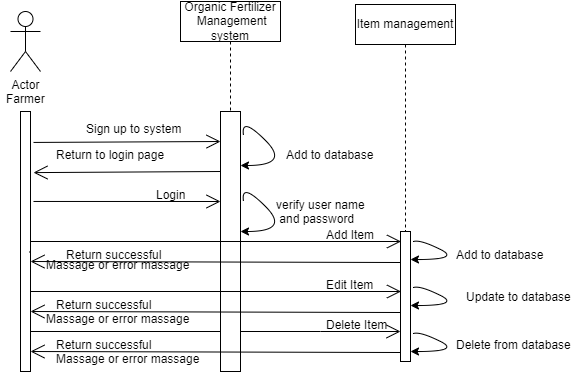

The diagram above was exported from draw.io. Its source (the exported page's mxGraphModel, read from the mxfile embedded in the PNG):
<mxGraphModel dx="865" dy="520" grid="1" gridSize="10" guides="1" tooltips="1" connect="1" arrows="1" fold="1" page="1" pageScale="1" pageWidth="850" pageHeight="1100" math="0" shadow="0">
  <root>
    <mxCell id="0" />
    <mxCell id="1" parent="0" />
    <mxCell id="JG2FCbbim1HuFyYyjlUj-1" value="" style="html=1;points=[];perimeter=orthogonalPerimeter;" vertex="1" parent="1">
      <mxGeometry x="540" y="270" width="10" height="130" as="geometry" />
    </mxCell>
    <mxCell id="JG2FCbbim1HuFyYyjlUj-3" value="" style="endArrow=open;endFill=1;endSize=12;html=1;rounded=0;" edge="1" parent="1">
      <mxGeometry width="160" relative="1" as="geometry">
        <mxPoint x="169.5" y="370" as="sourcePoint" />
        <mxPoint x="540" y="370" as="targetPoint" />
        <Array as="points">
          <mxPoint x="460" y="370" />
        </Array>
      </mxGeometry>
    </mxCell>
    <mxCell id="JG2FCbbim1HuFyYyjlUj-4" value="" style="html=1;points=[];perimeter=orthogonalPerimeter;" vertex="1" parent="1">
      <mxGeometry x="360" y="150" width="20" height="260" as="geometry" />
    </mxCell>
    <mxCell id="JG2FCbbim1HuFyYyjlUj-5" value="" style="html=1;points=[];perimeter=orthogonalPerimeter;" vertex="1" parent="1">
      <mxGeometry x="160" y="150" width="10" height="260" as="geometry" />
    </mxCell>
    <mxCell id="JG2FCbbim1HuFyYyjlUj-6" value="" style="endArrow=none;endFill=1;endSize=12;html=1;rounded=0;" edge="1" parent="1" target="JG2FCbbim1HuFyYyjlUj-5">
      <mxGeometry width="160" relative="1" as="geometry">
        <mxPoint x="169.5" y="290" as="sourcePoint" />
        <mxPoint x="540" y="290" as="targetPoint" />
        <Array as="points" />
      </mxGeometry>
    </mxCell>
    <mxCell id="JG2FCbbim1HuFyYyjlUj-7" value="" style="endArrow=open;endFill=1;endSize=12;html=1;rounded=0;" edge="1" parent="1">
      <mxGeometry width="160" relative="1" as="geometry">
        <mxPoint x="170" y="330" as="sourcePoint" />
        <mxPoint x="540.5" y="330" as="targetPoint" />
        <Array as="points">
          <mxPoint x="460.5" y="330" />
        </Array>
      </mxGeometry>
    </mxCell>
    <mxCell id="JG2FCbbim1HuFyYyjlUj-8" value="" style="endArrow=open;endFill=1;endSize=12;html=1;rounded=0;" edge="1" parent="1">
      <mxGeometry width="160" relative="1" as="geometry">
        <mxPoint x="170" y="280" as="sourcePoint" />
        <mxPoint x="540.5" y="280" as="targetPoint" />
        <Array as="points">
          <mxPoint x="460.5" y="280" />
        </Array>
      </mxGeometry>
    </mxCell>
    <mxCell id="JG2FCbbim1HuFyYyjlUj-12" value="Add Item" style="text;strokeColor=none;fillColor=none;align=left;verticalAlign=top;spacingLeft=4;spacingRight=4;overflow=hidden;rotatable=0;points=[[0,0.5],[1,0.5]];portConstraint=eastwest;" vertex="1" parent="1">
      <mxGeometry x="460" y="260" width="100" height="26" as="geometry" />
    </mxCell>
    <mxCell id="JG2FCbbim1HuFyYyjlUj-13" value="Edit Item" style="text;strokeColor=none;fillColor=none;align=left;verticalAlign=top;spacingLeft=4;spacingRight=4;overflow=hidden;rotatable=0;points=[[0,0.5],[1,0.5]];portConstraint=eastwest;" vertex="1" parent="1">
      <mxGeometry x="460" y="310" width="100" height="26" as="geometry" />
    </mxCell>
    <mxCell id="JG2FCbbim1HuFyYyjlUj-14" value="Delete Item" style="text;strokeColor=none;fillColor=none;align=left;verticalAlign=top;spacingLeft=4;spacingRight=4;overflow=hidden;rotatable=0;points=[[0,0.5],[1,0.5]];portConstraint=eastwest;" vertex="1" parent="1">
      <mxGeometry x="460" y="350" width="100" height="26" as="geometry" />
    </mxCell>
    <mxCell id="JG2FCbbim1HuFyYyjlUj-17" value="" style="endArrow=open;endFill=1;endSize=12;html=1;rounded=0;entryX=1;entryY=0.596;entryDx=0;entryDy=0;entryPerimeter=0;" edge="1" parent="1">
      <mxGeometry width="160" relative="1" as="geometry">
        <mxPoint x="540" y="351" as="sourcePoint" />
        <mxPoint x="170" y="350" as="targetPoint" />
      </mxGeometry>
    </mxCell>
    <mxCell id="JG2FCbbim1HuFyYyjlUj-18" value="" style="endArrow=open;endFill=1;endSize=12;html=1;rounded=0;entryX=1;entryY=0.596;entryDx=0;entryDy=0;entryPerimeter=0;" edge="1" parent="1">
      <mxGeometry width="160" relative="1" as="geometry">
        <mxPoint x="540" y="391" as="sourcePoint" />
        <mxPoint x="170" y="390" as="targetPoint" />
      </mxGeometry>
    </mxCell>
    <mxCell id="JG2FCbbim1HuFyYyjlUj-19" value="" style="endArrow=open;endFill=1;endSize=12;html=1;rounded=0;entryX=1;entryY=0.596;entryDx=0;entryDy=0;entryPerimeter=0;" edge="1" parent="1">
      <mxGeometry width="160" relative="1" as="geometry">
        <mxPoint x="540" y="301" as="sourcePoint" />
        <mxPoint x="170" y="300" as="targetPoint" />
      </mxGeometry>
    </mxCell>
    <mxCell id="JG2FCbbim1HuFyYyjlUj-20" value="Return successful" style="text;strokeColor=none;fillColor=none;align=left;verticalAlign=top;spacingLeft=4;spacingRight=4;overflow=hidden;rotatable=0;points=[[0,0.5],[1,0.5]];portConstraint=eastwest;" vertex="1" parent="1">
      <mxGeometry x="200" y="280" width="110" height="26" as="geometry" />
    </mxCell>
    <mxCell id="JG2FCbbim1HuFyYyjlUj-22" value="Return successful" style="text;strokeColor=none;fillColor=none;align=left;verticalAlign=top;spacingLeft=4;spacingRight=4;overflow=hidden;rotatable=0;points=[[0,0.5],[1,0.5]];portConstraint=eastwest;" vertex="1" parent="1">
      <mxGeometry x="190" y="330" width="110" height="26" as="geometry" />
    </mxCell>
    <mxCell id="JG2FCbbim1HuFyYyjlUj-23" value="Return successful" style="text;strokeColor=none;fillColor=none;align=left;verticalAlign=top;spacingLeft=4;spacingRight=4;overflow=hidden;rotatable=0;points=[[0,0.5],[1,0.5]];portConstraint=eastwest;" vertex="1" parent="1">
      <mxGeometry x="190" y="370" width="110" height="26" as="geometry" />
    </mxCell>
    <mxCell id="JG2FCbbim1HuFyYyjlUj-24" value="Massage or error massage" style="text;strokeColor=none;fillColor=none;align=left;verticalAlign=top;spacingLeft=4;spacingRight=4;overflow=hidden;rotatable=0;points=[[0,0.5],[1,0.5]];portConstraint=eastwest;" vertex="1" parent="1">
      <mxGeometry x="190" y="384" width="160" height="26" as="geometry" />
    </mxCell>
    <mxCell id="JG2FCbbim1HuFyYyjlUj-25" value="Massage or error massage" style="text;strokeColor=none;fillColor=none;align=left;verticalAlign=top;spacingLeft=4;spacingRight=4;overflow=hidden;rotatable=0;points=[[0,0.5],[1,0.5]];portConstraint=eastwest;" vertex="1" parent="1">
      <mxGeometry x="180" y="344" width="160" height="26" as="geometry" />
    </mxCell>
    <mxCell id="JG2FCbbim1HuFyYyjlUj-26" value="Massage or error massage" style="text;strokeColor=none;fillColor=none;align=left;verticalAlign=top;spacingLeft=4;spacingRight=4;overflow=hidden;rotatable=0;points=[[0,0.5],[1,0.5]];portConstraint=eastwest;" vertex="1" parent="1">
      <mxGeometry x="180" y="290" width="160" height="26" as="geometry" />
    </mxCell>
    <mxCell id="JG2FCbbim1HuFyYyjlUj-27" value="" style="endArrow=open;endFill=1;endSize=12;html=1;rounded=0;exitX=1.3;exitY=0.346;exitDx=0;exitDy=0;exitPerimeter=0;" edge="1" parent="1" source="JG2FCbbim1HuFyYyjlUj-5">
      <mxGeometry width="160" relative="1" as="geometry">
        <mxPoint x="200" y="240" as="sourcePoint" />
        <mxPoint x="360" y="240" as="targetPoint" />
      </mxGeometry>
    </mxCell>
    <mxCell id="JG2FCbbim1HuFyYyjlUj-29" value="" style="endArrow=open;endFill=1;endSize=12;html=1;rounded=0;exitX=1.3;exitY=0.119;exitDx=0;exitDy=0;exitPerimeter=0;" edge="1" parent="1" source="JG2FCbbim1HuFyYyjlUj-5">
      <mxGeometry width="160" relative="1" as="geometry">
        <mxPoint x="200" y="180" as="sourcePoint" />
        <mxPoint x="360" y="180" as="targetPoint" />
      </mxGeometry>
    </mxCell>
    <mxCell id="JG2FCbbim1HuFyYyjlUj-30" value="" style="endArrow=open;endFill=1;endSize=12;html=1;rounded=0;entryX=1.3;entryY=0.235;entryDx=0;entryDy=0;entryPerimeter=0;" edge="1" parent="1" target="JG2FCbbim1HuFyYyjlUj-5">
      <mxGeometry width="160" relative="1" as="geometry">
        <mxPoint x="360" y="210" as="sourcePoint" />
        <mxPoint x="200" y="210" as="targetPoint" />
      </mxGeometry>
    </mxCell>
    <mxCell id="JG2FCbbim1HuFyYyjlUj-31" value="Login" style="text;strokeColor=none;fillColor=none;align=left;verticalAlign=top;spacingLeft=4;spacingRight=4;overflow=hidden;rotatable=0;points=[[0,0.5],[1,0.5]];portConstraint=eastwest;" vertex="1" parent="1">
      <mxGeometry x="290" y="220" width="40" height="26" as="geometry" />
    </mxCell>
    <mxCell id="JG2FCbbim1HuFyYyjlUj-34" value="Return to login page " style="text;strokeColor=none;fillColor=none;align=left;verticalAlign=top;spacingLeft=4;spacingRight=4;overflow=hidden;rotatable=0;points=[[0,0.5],[1,0.5]];portConstraint=eastwest;" vertex="1" parent="1">
      <mxGeometry x="190" y="180" width="160" height="26" as="geometry" />
    </mxCell>
    <mxCell id="JG2FCbbim1HuFyYyjlUj-36" value="Sign up to system" style="text;strokeColor=none;fillColor=none;align=left;verticalAlign=top;spacingLeft=4;spacingRight=4;overflow=hidden;rotatable=0;points=[[0,0.5],[1,0.5]];portConstraint=eastwest;" vertex="1" parent="1">
      <mxGeometry x="220" y="154" width="160" height="26" as="geometry" />
    </mxCell>
    <mxCell id="JG2FCbbim1HuFyYyjlUj-37" value="Actor" style="shape=umlActor;verticalLabelPosition=bottom;verticalAlign=top;html=1;" vertex="1" parent="1">
      <mxGeometry x="150" y="50" width="30" height="60" as="geometry" />
    </mxCell>
    <mxCell id="JG2FCbbim1HuFyYyjlUj-38" value="Farmer" style="text;strokeColor=none;fillColor=none;align=left;verticalAlign=top;spacingLeft=4;spacingRight=4;overflow=hidden;rotatable=0;points=[[0,0.5],[1,0.5]];portConstraint=eastwest;" vertex="1" parent="1">
      <mxGeometry x="140" y="124" width="60" height="26" as="geometry" />
    </mxCell>
    <mxCell id="JG2FCbbim1HuFyYyjlUj-39" value="" style="curved=1;endArrow=classic;html=1;rounded=0;exitX=1.019;exitY=0.769;exitDx=0;exitDy=0;exitPerimeter=0;" edge="1" parent="1" source="JG2FCbbim1HuFyYyjlUj-36">
      <mxGeometry width="50" height="50" relative="1" as="geometry">
        <mxPoint x="430" y="154" as="sourcePoint" />
        <mxPoint x="380" y="204" as="targetPoint" />
        <Array as="points">
          <mxPoint x="380" y="154" />
          <mxPoint x="430" y="204" />
        </Array>
      </mxGeometry>
    </mxCell>
    <mxCell id="JG2FCbbim1HuFyYyjlUj-40" value="" style="curved=1;endArrow=classic;html=1;rounded=0;" edge="1" parent="1">
      <mxGeometry width="50" height="50" relative="1" as="geometry">
        <mxPoint x="553" y="280" as="sourcePoint" />
        <mxPoint x="550" y="298" as="targetPoint" />
        <Array as="points">
          <mxPoint x="560" y="278" />
          <mxPoint x="600" y="298" />
        </Array>
      </mxGeometry>
    </mxCell>
    <mxCell id="JG2FCbbim1HuFyYyjlUj-41" value="Add to database" style="text;strokeColor=none;fillColor=none;align=left;verticalAlign=top;spacingLeft=4;spacingRight=4;overflow=hidden;rotatable=0;points=[[0,0.5],[1,0.5]];portConstraint=eastwest;" vertex="1" parent="1">
      <mxGeometry x="420" y="180" width="100" height="26" as="geometry" />
    </mxCell>
    <mxCell id="JG2FCbbim1HuFyYyjlUj-42" value="verify user name&#10; and password" style="text;strokeColor=none;fillColor=none;align=left;verticalAlign=top;spacingLeft=4;spacingRight=4;overflow=hidden;rotatable=0;points=[[0,0.5],[1,0.5]];portConstraint=eastwest;" vertex="1" parent="1">
      <mxGeometry x="410" y="230" width="110" height="30" as="geometry" />
    </mxCell>
    <mxCell id="JG2FCbbim1HuFyYyjlUj-43" value="" style="curved=1;endArrow=classic;html=1;rounded=0;exitX=1.019;exitY=0.769;exitDx=0;exitDy=0;exitPerimeter=0;" edge="1" parent="1">
      <mxGeometry width="50" height="50" relative="1" as="geometry">
        <mxPoint x="383.03999999999996" y="239.99400000000003" as="sourcePoint" />
        <mxPoint x="380" y="270" as="targetPoint" />
        <Array as="points">
          <mxPoint x="380" y="220" />
          <mxPoint x="430" y="270" />
        </Array>
      </mxGeometry>
    </mxCell>
    <mxCell id="JG2FCbbim1HuFyYyjlUj-44" value="" style="curved=1;endArrow=classic;html=1;rounded=0;" edge="1" parent="1">
      <mxGeometry width="50" height="50" relative="1" as="geometry">
        <mxPoint x="553" y="326" as="sourcePoint" />
        <mxPoint x="550" y="344" as="targetPoint" />
        <Array as="points">
          <mxPoint x="560" y="324" />
          <mxPoint x="600" y="344" />
        </Array>
      </mxGeometry>
    </mxCell>
    <mxCell id="JG2FCbbim1HuFyYyjlUj-45" value="" style="curved=1;endArrow=classic;html=1;rounded=0;" edge="1" parent="1">
      <mxGeometry width="50" height="50" relative="1" as="geometry">
        <mxPoint x="553" y="372" as="sourcePoint" />
        <mxPoint x="550" y="390" as="targetPoint" />
        <Array as="points">
          <mxPoint x="560" y="370" />
          <mxPoint x="600" y="390" />
        </Array>
      </mxGeometry>
    </mxCell>
    <mxCell id="JG2FCbbim1HuFyYyjlUj-46" value="Add to database" style="text;strokeColor=none;fillColor=none;align=left;verticalAlign=top;spacingLeft=4;spacingRight=4;overflow=hidden;rotatable=0;points=[[0,0.5],[1,0.5]];portConstraint=eastwest;" vertex="1" parent="1">
      <mxGeometry x="590" y="280" width="100" height="26" as="geometry" />
    </mxCell>
    <mxCell id="JG2FCbbim1HuFyYyjlUj-47" value="Update to database" style="text;strokeColor=none;fillColor=none;align=left;verticalAlign=top;spacingLeft=4;spacingRight=4;overflow=hidden;rotatable=0;points=[[0,0.5],[1,0.5]];portConstraint=eastwest;" vertex="1" parent="1">
      <mxGeometry x="600" y="322" width="120" height="26" as="geometry" />
    </mxCell>
    <mxCell id="JG2FCbbim1HuFyYyjlUj-48" value="Delete from database" style="text;strokeColor=none;fillColor=none;align=left;verticalAlign=top;spacingLeft=4;spacingRight=4;overflow=hidden;rotatable=0;points=[[0,0.5],[1,0.5]];portConstraint=eastwest;" vertex="1" parent="1">
      <mxGeometry x="590" y="370" width="130" height="26" as="geometry" />
    </mxCell>
    <mxCell id="JG2FCbbim1HuFyYyjlUj-52" value="&lt;span style=&quot;&quot;&gt;Item management&lt;/span&gt;" style="shape=umlLifeline;perimeter=lifelinePerimeter;whiteSpace=wrap;html=1;container=1;collapsible=0;recursiveResize=0;outlineConnect=0;" vertex="1" parent="1">
      <mxGeometry x="495" y="43" width="100" height="227" as="geometry" />
    </mxCell>
    <mxCell id="JG2FCbbim1HuFyYyjlUj-53" value="&lt;span style=&quot;&quot;&gt;Organic Fertilizer&lt;/span&gt;&lt;br style=&quot;&quot;&gt;&lt;span style=&quot;&quot;&gt;&amp;nbsp;Management system&lt;/span&gt;" style="shape=umlLifeline;perimeter=lifelinePerimeter;whiteSpace=wrap;html=1;container=1;collapsible=0;recursiveResize=0;outlineConnect=0;" vertex="1" parent="1">
      <mxGeometry x="320" y="40" width="100" height="110" as="geometry" />
    </mxCell>
  </root>
</mxGraphModel>